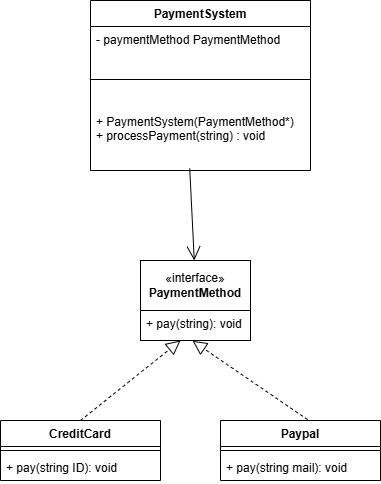

The diagram above was exported from draw.io. Its source (the exported page's mxGraphModel, read from the mxfile embedded in the PNG):
<mxGraphModel dx="916" dy="532" grid="1" gridSize="10" guides="1" tooltips="1" connect="1" arrows="0" fold="1" page="1" pageScale="1" pageWidth="827" pageHeight="1169" math="0" shadow="0">
  <root>
    <mxCell id="0" />
    <mxCell id="1" parent="0" />
    <mxCell id="dEaAwI1PDLQDMnjBq-XI-2" value="«interface»&lt;br&gt;&lt;b&gt;PaymentMethod&lt;/b&gt;" style="html=1;whiteSpace=wrap;" vertex="1" parent="1">
      <mxGeometry x="270" y="320" width="110" height="50" as="geometry" />
    </mxCell>
    <mxCell id="dEaAwI1PDLQDMnjBq-XI-3" value="+ pay(string): void" style="text;strokeColor=default;fillColor=none;align=left;verticalAlign=top;spacingLeft=4;spacingRight=4;overflow=hidden;rotatable=0;points=[[0,0.5],[1,0.5]];portConstraint=eastwest;whiteSpace=wrap;html=1;" vertex="1" parent="1">
      <mxGeometry x="270" y="370" width="110" height="30" as="geometry" />
    </mxCell>
    <mxCell id="dEaAwI1PDLQDMnjBq-XI-4" value="CreditCard" style="swimlane;fontStyle=1;align=center;verticalAlign=top;childLayout=stackLayout;horizontal=1;startSize=26;horizontalStack=0;resizeParent=1;resizeParentMax=0;resizeLast=0;collapsible=1;marginBottom=0;whiteSpace=wrap;html=1;" vertex="1" parent="1">
      <mxGeometry x="130" y="480" width="160" height="60" as="geometry" />
    </mxCell>
    <mxCell id="dEaAwI1PDLQDMnjBq-XI-6" value="" style="line;strokeWidth=1;fillColor=none;align=left;verticalAlign=middle;spacingTop=-1;spacingLeft=3;spacingRight=3;rotatable=0;labelPosition=right;points=[];portConstraint=eastwest;strokeColor=inherit;" vertex="1" parent="dEaAwI1PDLQDMnjBq-XI-4">
      <mxGeometry y="26" width="160" height="8" as="geometry" />
    </mxCell>
    <mxCell id="dEaAwI1PDLQDMnjBq-XI-7" value="+ pay(string ID): void" style="text;strokeColor=none;fillColor=none;align=left;verticalAlign=top;spacingLeft=4;spacingRight=4;overflow=hidden;rotatable=0;points=[[0,0.5],[1,0.5]];portConstraint=eastwest;whiteSpace=wrap;html=1;" vertex="1" parent="dEaAwI1PDLQDMnjBq-XI-4">
      <mxGeometry y="34" width="160" height="26" as="geometry" />
    </mxCell>
    <mxCell id="dEaAwI1PDLQDMnjBq-XI-8" value="Paypal" style="swimlane;fontStyle=1;align=center;verticalAlign=top;childLayout=stackLayout;horizontal=1;startSize=26;horizontalStack=0;resizeParent=1;resizeParentMax=0;resizeLast=0;collapsible=1;marginBottom=0;whiteSpace=wrap;html=1;" vertex="1" parent="1">
      <mxGeometry x="350" y="480" width="160" height="60" as="geometry" />
    </mxCell>
    <mxCell id="dEaAwI1PDLQDMnjBq-XI-10" value="" style="line;strokeWidth=1;fillColor=none;align=left;verticalAlign=middle;spacingTop=-1;spacingLeft=3;spacingRight=3;rotatable=0;labelPosition=right;points=[];portConstraint=eastwest;strokeColor=inherit;" vertex="1" parent="dEaAwI1PDLQDMnjBq-XI-8">
      <mxGeometry y="26" width="160" height="8" as="geometry" />
    </mxCell>
    <mxCell id="dEaAwI1PDLQDMnjBq-XI-11" value="+ pay(string mail): void" style="text;strokeColor=none;fillColor=none;align=left;verticalAlign=top;spacingLeft=4;spacingRight=4;overflow=hidden;rotatable=0;points=[[0,0.5],[1,0.5]];portConstraint=eastwest;whiteSpace=wrap;html=1;" vertex="1" parent="dEaAwI1PDLQDMnjBq-XI-8">
      <mxGeometry y="34" width="160" height="26" as="geometry" />
    </mxCell>
    <mxCell id="dEaAwI1PDLQDMnjBq-XI-13" value="" style="endArrow=block;dashed=1;endFill=0;endSize=12;html=1;rounded=0;exitX=0.545;exitY=-0.014;exitDx=0;exitDy=0;exitPerimeter=0;entryX=0.473;entryY=1.013;entryDx=0;entryDy=0;entryPerimeter=0;" edge="1" parent="1" source="dEaAwI1PDLQDMnjBq-XI-8" target="dEaAwI1PDLQDMnjBq-XI-3">
      <mxGeometry width="160" relative="1" as="geometry">
        <mxPoint x="230" y="430" as="sourcePoint" />
        <mxPoint x="390" y="430" as="targetPoint" />
      </mxGeometry>
    </mxCell>
    <mxCell id="dEaAwI1PDLQDMnjBq-XI-14" value="" style="endArrow=block;dashed=1;endFill=0;endSize=12;html=1;rounded=0;exitX=0.5;exitY=0;exitDx=0;exitDy=0;entryX=0.364;entryY=1;entryDx=0;entryDy=0;entryPerimeter=0;" edge="1" parent="1" source="dEaAwI1PDLQDMnjBq-XI-4" target="dEaAwI1PDLQDMnjBq-XI-3">
      <mxGeometry width="160" relative="1" as="geometry">
        <mxPoint x="230" y="430" as="sourcePoint" />
        <mxPoint x="330" y="400" as="targetPoint" />
      </mxGeometry>
    </mxCell>
    <mxCell id="dEaAwI1PDLQDMnjBq-XI-16" value="PaymentSystem" style="swimlane;fontStyle=1;align=center;verticalAlign=top;childLayout=stackLayout;horizontal=1;startSize=26;horizontalStack=0;resizeParent=1;resizeParentMax=0;resizeLast=0;collapsible=1;marginBottom=0;whiteSpace=wrap;html=1;" vertex="1" parent="1">
      <mxGeometry x="220" y="60" width="220" height="170" as="geometry" />
    </mxCell>
    <mxCell id="dEaAwI1PDLQDMnjBq-XI-17" value="- paymentMethod PaymentMethod" style="text;strokeColor=none;fillColor=none;align=left;verticalAlign=top;spacingLeft=4;spacingRight=4;overflow=hidden;rotatable=0;points=[[0,0.5],[1,0.5]];portConstraint=eastwest;whiteSpace=wrap;html=1;" vertex="1" parent="dEaAwI1PDLQDMnjBq-XI-16">
      <mxGeometry y="26" width="220" height="24" as="geometry" />
    </mxCell>
    <mxCell id="dEaAwI1PDLQDMnjBq-XI-18" value="" style="line;strokeWidth=1;fillColor=none;align=left;verticalAlign=middle;spacingTop=-1;spacingLeft=3;spacingRight=3;rotatable=0;labelPosition=right;points=[];portConstraint=eastwest;strokeColor=inherit;" vertex="1" parent="dEaAwI1PDLQDMnjBq-XI-16">
      <mxGeometry y="50" width="220" height="58" as="geometry" />
    </mxCell>
    <mxCell id="dEaAwI1PDLQDMnjBq-XI-19" value="+ PaymentSystem(PaymentMethod*)&lt;div&gt;+ processPayment(string) : void&lt;/div&gt;" style="text;strokeColor=none;fillColor=none;align=left;verticalAlign=top;spacingLeft=4;spacingRight=4;overflow=hidden;rotatable=0;points=[[0,0.5],[1,0.5]];portConstraint=eastwest;whiteSpace=wrap;html=1;" vertex="1" parent="dEaAwI1PDLQDMnjBq-XI-16">
      <mxGeometry y="108" width="220" height="62" as="geometry" />
    </mxCell>
    <mxCell id="dEaAwI1PDLQDMnjBq-XI-20" value="" style="endArrow=open;endFill=1;endSize=12;html=1;rounded=0;exitX=0.451;exitY=0.965;exitDx=0;exitDy=0;exitPerimeter=0;" edge="1" parent="1" source="dEaAwI1PDLQDMnjBq-XI-19" target="dEaAwI1PDLQDMnjBq-XI-2">
      <mxGeometry width="160" relative="1" as="geometry">
        <mxPoint x="330" y="270" as="sourcePoint" />
        <mxPoint x="490" y="270" as="targetPoint" />
      </mxGeometry>
    </mxCell>
  </root>
</mxGraphModel>